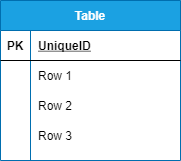

The diagram above was exported from draw.io. Its source (the exported page's mxGraphModel, read from the mxfile embedded in the PNG):
<mxGraphModel dx="484" dy="605" grid="1" gridSize="10" guides="1" tooltips="1" connect="1" arrows="1" fold="1" page="1" pageScale="1" pageWidth="827" pageHeight="1169" math="0" shadow="0">
  <root>
    <mxCell id="0" />
    <mxCell id="1" parent="0" />
    <mxCell id="19" value="Table" style="shape=table;startSize=30;container=1;collapsible=1;childLayout=tableLayout;fixedRows=1;rowLines=0;fontStyle=1;align=center;resizeLast=1;fillColor=#1ba1e2;strokeColor=#006EAF;fontColor=#ffffff;" vertex="1" parent="1">
      <mxGeometry x="150" y="170" width="180" height="160" as="geometry" />
    </mxCell>
    <mxCell id="20" value="" style="shape=partialRectangle;collapsible=0;dropTarget=0;pointerEvents=0;fillColor=none;top=0;left=0;bottom=1;right=0;points=[[0,0.5],[1,0.5]];portConstraint=eastwest;" vertex="1" parent="19">
      <mxGeometry y="30" width="180" height="30" as="geometry" />
    </mxCell>
    <mxCell id="21" value="PK" style="shape=partialRectangle;connectable=0;fillColor=none;top=0;left=0;bottom=0;right=0;fontStyle=1;overflow=hidden;" vertex="1" parent="20">
      <mxGeometry width="30" height="30" as="geometry" />
    </mxCell>
    <mxCell id="22" value="UniqueID" style="shape=partialRectangle;connectable=0;fillColor=none;top=0;left=0;bottom=0;right=0;align=left;spacingLeft=6;fontStyle=5;overflow=hidden;" vertex="1" parent="20">
      <mxGeometry x="30" width="150" height="30" as="geometry" />
    </mxCell>
    <mxCell id="23" value="" style="shape=partialRectangle;collapsible=0;dropTarget=0;pointerEvents=0;fillColor=none;top=0;left=0;bottom=0;right=0;points=[[0,0.5],[1,0.5]];portConstraint=eastwest;" vertex="1" parent="19">
      <mxGeometry y="60" width="180" height="30" as="geometry" />
    </mxCell>
    <mxCell id="24" value="" style="shape=partialRectangle;connectable=0;fillColor=none;top=0;left=0;bottom=0;right=0;editable=1;overflow=hidden;" vertex="1" parent="23">
      <mxGeometry width="30" height="30" as="geometry" />
    </mxCell>
    <mxCell id="25" value="Row 1" style="shape=partialRectangle;connectable=0;fillColor=none;top=0;left=0;bottom=0;right=0;align=left;spacingLeft=6;overflow=hidden;" vertex="1" parent="23">
      <mxGeometry x="30" width="150" height="30" as="geometry" />
    </mxCell>
    <mxCell id="26" value="" style="shape=partialRectangle;collapsible=0;dropTarget=0;pointerEvents=0;fillColor=none;top=0;left=0;bottom=0;right=0;points=[[0,0.5],[1,0.5]];portConstraint=eastwest;" vertex="1" parent="19">
      <mxGeometry y="90" width="180" height="30" as="geometry" />
    </mxCell>
    <mxCell id="27" value="" style="shape=partialRectangle;connectable=0;fillColor=none;top=0;left=0;bottom=0;right=0;editable=1;overflow=hidden;" vertex="1" parent="26">
      <mxGeometry width="30" height="30" as="geometry" />
    </mxCell>
    <mxCell id="28" value="Row 2" style="shape=partialRectangle;connectable=0;fillColor=none;top=0;left=0;bottom=0;right=0;align=left;spacingLeft=6;overflow=hidden;" vertex="1" parent="26">
      <mxGeometry x="30" width="150" height="30" as="geometry" />
    </mxCell>
    <mxCell id="29" value="" style="shape=partialRectangle;collapsible=0;dropTarget=0;pointerEvents=0;fillColor=none;top=0;left=0;bottom=0;right=0;points=[[0,0.5],[1,0.5]];portConstraint=eastwest;" vertex="1" parent="19">
      <mxGeometry y="120" width="180" height="30" as="geometry" />
    </mxCell>
    <mxCell id="30" value="" style="shape=partialRectangle;connectable=0;fillColor=none;top=0;left=0;bottom=0;right=0;editable=1;overflow=hidden;" vertex="1" parent="29">
      <mxGeometry width="30" height="30" as="geometry" />
    </mxCell>
    <mxCell id="31" value="Row 3" style="shape=partialRectangle;connectable=0;fillColor=none;top=0;left=0;bottom=0;right=0;align=left;spacingLeft=6;overflow=hidden;" vertex="1" parent="29">
      <mxGeometry x="30" width="150" height="30" as="geometry" />
    </mxCell>
  </root>
</mxGraphModel>